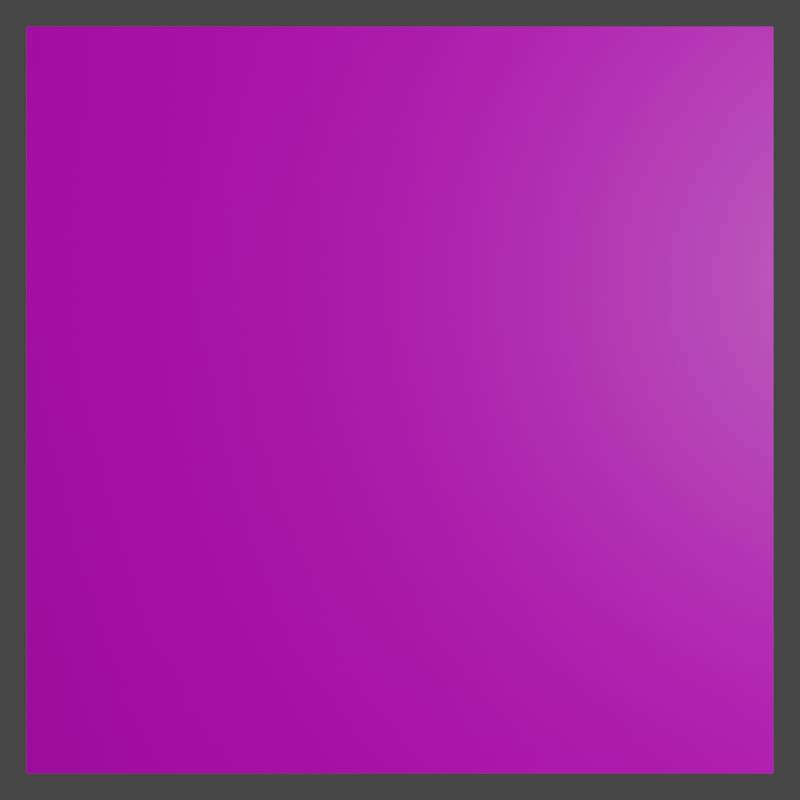 # Source: tex.blend  (saved by Blender 3.4.6; exported with 4.5.12 LTS)
import bpy
from mathutils import Matrix  # noqa: F401  (used for matrix-valued properties, if any)

bpy.ops.wm.read_factory_settings(use_empty=True)
scene = bpy.context.scene
scene.name = 'Scene'

# ---- collections
col_collection = bpy.data.collections.new('Collection'); scene.collection.children.link(col_collection)

# ---- images (referenced by path relative to the original .blend; pixels are not part of the script)
import os
ASSET_DIR = os.environ.get("B2B_ASSET_DIR", "")  # directory of the original .blend (textures are referenced by path, not embedded)
HERE = os.path.dirname(os.path.abspath(__file__))  # packed textures are extracted next to this script under _unpacked/

def load_image(name, relpath, width, height, colorspace="sRGB"):
    """Load a texture the original file referenced (path relative to the .blend, or extracted next to this script)."""
    p = next((c for c in (os.path.join(HERE, relpath), os.path.join(ASSET_DIR, relpath)) if relpath and os.path.exists(c)), "")
    if p:
        img = bpy.data.images.load(p, check_existing=True)
        img.name = name
    else:  # same state as the original file: an image datablock whose file is absent (Cycles renders it pink)
        img = bpy.data.images.new(name, width, height)
        img.source = "FILE"
        img.filepath = "//" + (relpath or name)
    img.colorspace_settings.name = colorspace
    return img
img_boats_jpg = load_image('boats.jpg', 'boats.jpg', 1024, 1024, 'sRGB')

# ---- materials (node trees are filled in below, after node groups)
mat_material = bpy.data.materials.new('Material')
mat_material.alpha_threshold = 0.0
mat_material.roughness = 0.5
mat_material.line_color = (0.0, 0.0, 0.0, 1.0)

# ---- material node trees
mat_material.use_nodes = True; mat_material.node_tree.nodes.clear()
_N = mat_material.node_tree.nodes; _L = mat_material.node_tree.links
n0 = _N.new('ShaderNodeOutputMaterial'); n0.name = 'Material Output'; n0.location = (300, 300)
n1 = _N.new('ShaderNodeBsdfPrincipled'); n1.name = 'Principled BSDF'; n1.location = (10, 300)
n1.distribution = 'GGX'
n1.subsurface_method = 'RANDOM_WALK_SKIN'
n1.inputs[3].default_value = 1.45
n1.inputs[27].default_value = (0.0, 0.0, 0.0, 1.0)
n1.inputs[28].default_value = 1.0
n2 = _N.new('ShaderNodeTexImage'); n2.name = 'Image Texture'; n2.location = (-272, 268)
n2.image = img_boats_jpg
_L.new(n1.outputs[0], n0.inputs[0])
_L.new(n2.outputs[0], n1.inputs[0])
n0.is_active_output = True

# ---- world
world_world = bpy.data.worlds.new('World'); scene.world = world_world
world_world.use_nodes = True; world_world.node_tree.nodes.clear()
_N = world_world.node_tree.nodes; _L = world_world.node_tree.links
n0 = _N.new('ShaderNodeOutputWorld'); n0.name = 'World Output'; n0.location = (300, 300)
n1 = _N.new('ShaderNodeBackground'); n1.name = 'Background'; n1.location = (10, 300)
n1.inputs[0].default_value = (0.05088, 0.05088, 0.05088, 1.0)
_L.new(n1.outputs[0], n0.inputs[0])
n0.is_active_output = True
world_world.color = (0.05088, 0.05088, 0.05088)
world_world.use_sun_shadow = False
world_world.sun_shadow_jitter_overblur = 0.0

# ---- cameras
cam_camera = bpy.data.cameras.new('Camera')
cam_camera.clip_end = 100.0
cam_camera.ortho_scale = 7.314

# ---- lights
light_light = bpy.data.lights.new('Light', 'POINT')
light_light.transmission_factor = 0.0
light_light.energy = 1000.0
light_light.shadow_soft_size = 0.1
light_light.shadow_maximum_resolution = 0.006
light_light.use_absolute_resolution = True

# ---- meshes
me_plane = bpy.data.meshes.new('Plane')
me_plane.from_pydata([(-1.0, -1.0, 0.0), (1.0, -1.0, 0.0), (-1.0, 1.0, 0.0), (1.0, 1.0, 0.0)], [], [(0, 1, 3, 2)])
_uv = me_plane.uv_layers.new(name='UVMap')
_uv.uv.foreach_set('vector', [0.0, 0.0, 1.0, 0.0, 1.0, 1.0, 0.0, 1.0])
me_plane.materials.append(mat_material)
me_plane.update()

# ---- objects
ob_light = bpy.data.objects.new('Light', light_light)
ob_camera = bpy.data.objects.new('Camera', cam_camera)
ob_plane = bpy.data.objects.new('Plane', me_plane)

# ---- transforms, parenting, visibility, modifiers, constraints
ob_light.location = (4.076, 1.005, 5.904)
ob_light.rotation_euler = (0.6503, 0.05522, 1.866)
ob_light.lock_rotations_4d = False
ob_light.empty_display_type = 'ARROWS'
ob_light.color = (0.0, 0.0, 0.0, 0.0)
ob_light.lineart.crease_threshold = 0.0
ob_camera.location = (0.0, 0.0, 2.976)
ob_camera.lock_rotations_4d = False
ob_camera.empty_display_type = 'ARROWS'
ob_camera.color = (0.0, 0.0, 0.0, 0.0)
ob_camera.display_type = 'WIRE'
ob_camera.lineart.crease_threshold = 0.0
ob_plane.location = (0.0, 0.0, 0.0)

# ---- collection membership
col_collection.objects.link(ob_light)
col_collection.objects.link(ob_camera)
col_collection.objects.link(ob_plane)

# ---- scene / render settings (as saved in the file)
scene.camera = ob_camera
scene.frame_start = 1; scene.frame_end = 250; scene.frame_set(1)
scene.render.engine = 'CYCLES'
scene.render.resolution_x = 256
scene.render.resolution_y = 256
scene.cycles.use_denoising = False
scene.cycles.sampling_pattern = 'TABULATED_SOBOL'
scene.cycles.use_adaptive_sampling = False
scene.cycles.use_light_tree = False
scene.cycles.max_bounces = 32
scene.cycles.diffuse_bounces = 32
scene.cycles.glossy_bounces = 32
scene.cycles.transmission_bounces = 32
scene.cycles.volume_bounces = 32
scene.cycles.transparent_max_bounces = 32
scene.view_settings.view_transform = 'Filmic'
bpy.context.view_layer.update()
